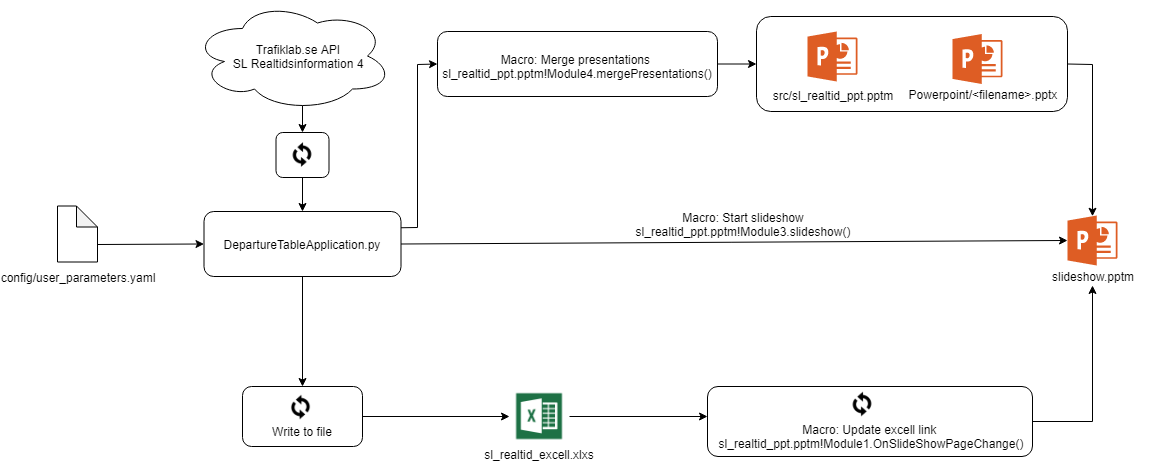

The diagram above was exported from draw.io. Its source (the exported page's mxGraphModel, read from the mxfile embedded in the PNG):
<mxGraphModel dx="2408" dy="1199" grid="1" gridSize="10" guides="1" tooltips="1" connect="1" arrows="1" fold="1" page="1" pageScale="1" pageWidth="1000" pageHeight="500" math="0" shadow="0">
  <root>
    <mxCell id="0" />
    <mxCell id="1" parent="0" />
    <mxCell id="VRIq4INbQ3O2i4il-UVg-70" value="" style="rounded=1;whiteSpace=wrap;html=1;fillColor=none;fontSize=12;" parent="1" vertex="1">
      <mxGeometry x="569" y="15" width="311" height="95" as="geometry" />
    </mxCell>
    <mxCell id="VRIq4INbQ3O2i4il-UVg-69" value="" style="rounded=1;whiteSpace=wrap;html=1;fillColor=none;fontSize=12;" parent="1" vertex="1">
      <mxGeometry x="250" y="30" width="280" height="65" as="geometry" />
    </mxCell>
    <mxCell id="VRIq4INbQ3O2i4il-UVg-61" style="edgeStyle=none;rounded=0;orthogonalLoop=1;jettySize=auto;html=1;exitX=0.55;exitY=0.95;exitDx=0;exitDy=0;exitPerimeter=0;entryX=0.5;entryY=0;entryDx=0;entryDy=0;startArrow=none;startFill=0;fontSize=12;" parent="1" source="VRIq4INbQ3O2i4il-UVg-1" target="VRIq4INbQ3O2i4il-UVg-59" edge="1">
      <mxGeometry relative="1" as="geometry" />
    </mxCell>
    <mxCell id="VRIq4INbQ3O2i4il-UVg-1" value="" style="ellipse;shape=cloud;whiteSpace=wrap;html=1;" parent="1" vertex="1">
      <mxGeometry x="5" y="-0.5" width="200" height="110" as="geometry" />
    </mxCell>
    <mxCell id="VRIq4INbQ3O2i4il-UVg-2" value="Trafiklab.se API&lt;br&gt;SL Realtidsinformation 4" style="text;html=1;strokeColor=none;fillColor=none;align=center;verticalAlign=middle;whiteSpace=wrap;rounded=0;" parent="1" vertex="1">
      <mxGeometry x="25" y="29.5" width="170" height="50" as="geometry" />
    </mxCell>
    <mxCell id="VRIq4INbQ3O2i4il-UVg-37" style="edgeStyle=none;rounded=0;orthogonalLoop=1;jettySize=auto;html=1;exitX=1;exitY=0.5;exitDx=0;exitDy=0;entryX=0;entryY=0.5;entryDx=0;entryDy=0;entryPerimeter=0;startArrow=none;startFill=0;fontSize=12;" parent="1" source="VRIq4INbQ3O2i4il-UVg-3" target="VRIq4INbQ3O2i4il-UVg-27" edge="1">
      <mxGeometry relative="1" as="geometry" />
    </mxCell>
    <mxCell id="VRIq4INbQ3O2i4il-UVg-57" style="edgeStyle=none;rounded=0;orthogonalLoop=1;jettySize=auto;html=1;exitX=0.5;exitY=1;exitDx=0;exitDy=0;entryX=0.5;entryY=0;entryDx=0;entryDy=0;startArrow=none;startFill=0;fontSize=12;" parent="1" source="VRIq4INbQ3O2i4il-UVg-3" target="VRIq4INbQ3O2i4il-UVg-48" edge="1">
      <mxGeometry relative="1" as="geometry" />
    </mxCell>
    <mxCell id="VRIq4INbQ3O2i4il-UVg-73" style="edgeStyle=none;rounded=0;orthogonalLoop=1;jettySize=auto;html=1;exitX=1;exitY=0.25;exitDx=0;exitDy=0;entryX=0;entryY=0.5;entryDx=0;entryDy=0;startArrow=none;startFill=0;fontSize=12;" parent="1" source="VRIq4INbQ3O2i4il-UVg-3" target="VRIq4INbQ3O2i4il-UVg-69" edge="1">
      <mxGeometry relative="1" as="geometry">
        <Array as="points">
          <mxPoint x="230" y="226" />
          <mxPoint x="230" y="63" />
        </Array>
      </mxGeometry>
    </mxCell>
    <mxCell id="VRIq4INbQ3O2i4il-UVg-3" value="" style="rounded=1;whiteSpace=wrap;html=1;" parent="1" vertex="1">
      <mxGeometry x="16.5" y="210" width="197" height="65" as="geometry" />
    </mxCell>
    <mxCell id="VRIq4INbQ3O2i4il-UVg-4" value="DepartureTableApplication.py" style="text;html=1;strokeColor=none;fillColor=none;align=center;verticalAlign=middle;whiteSpace=wrap;rounded=0;" parent="1" vertex="1">
      <mxGeometry x="93.5" y="232.5" width="40" height="20" as="geometry" />
    </mxCell>
    <mxCell id="VRIq4INbQ3O2i4il-UVg-7" value="Powerpoint/&amp;lt;filename&amp;gt;.pptx" style="text;html=1;strokeColor=none;fillColor=none;align=center;verticalAlign=middle;whiteSpace=wrap;rounded=0;" parent="1" vertex="1">
      <mxGeometry x="775" y="82.5" width="40" height="20" as="geometry" />
    </mxCell>
    <mxCell id="VRIq4INbQ3O2i4il-UVg-14" value="" style="aspect=fixed;pointerEvents=1;shadow=0;dashed=0;html=1;strokeColor=none;labelPosition=center;verticalLabelPosition=bottom;verticalAlign=top;align=center;shape=mxgraph.mscae.other.powerpoint;fillColor=#DE5D24;" parent="1" vertex="1">
      <mxGeometry x="620" y="30" width="50" height="50" as="geometry" />
    </mxCell>
    <mxCell id="VRIq4INbQ3O2i4il-UVg-41" style="edgeStyle=none;rounded=0;orthogonalLoop=1;jettySize=auto;html=1;exitX=1;exitY=0.5;exitDx=0;exitDy=0;entryX=0.5;entryY=0.015;entryDx=0;entryDy=0;entryPerimeter=0;startArrow=none;startFill=0;fontSize=12;" parent="1" source="VRIq4INbQ3O2i4il-UVg-70" target="VRIq4INbQ3O2i4il-UVg-27" edge="1">
      <mxGeometry relative="1" as="geometry">
        <Array as="points">
          <mxPoint x="905" y="63" />
        </Array>
      </mxGeometry>
    </mxCell>
    <mxCell id="VRIq4INbQ3O2i4il-UVg-15" value="" style="aspect=fixed;pointerEvents=1;shadow=0;dashed=0;html=1;strokeColor=none;labelPosition=center;verticalLabelPosition=bottom;verticalAlign=top;align=center;shape=mxgraph.mscae.other.powerpoint;fillColor=#DE5D24;" parent="1" vertex="1">
      <mxGeometry x="765" y="32.5" width="50" height="50" as="geometry" />
    </mxCell>
    <mxCell id="VRIq4INbQ3O2i4il-UVg-16" value="src/sl_realtid_ppt.pptm" style="text;html=1;strokeColor=none;fillColor=none;align=center;verticalAlign=middle;whiteSpace=wrap;rounded=0;" parent="1" vertex="1">
      <mxGeometry x="625" y="87.5" width="40" height="13" as="geometry" />
    </mxCell>
    <mxCell id="VRIq4INbQ3O2i4il-UVg-79" style="edgeStyle=none;rounded=0;orthogonalLoop=1;jettySize=auto;html=1;exitX=1;exitY=0.5;exitDx=0;exitDy=0;entryX=0;entryY=0.5;entryDx=0;entryDy=0;startArrow=none;startFill=0;fontSize=12;" parent="1" source="VRIq4INbQ3O2i4il-UVg-20" edge="1">
      <mxGeometry relative="1" as="geometry">
        <mxPoint x="385" y="414.9999999999999" as="sourcePoint" />
        <mxPoint x="520" y="414.9999999999999" as="targetPoint" />
      </mxGeometry>
    </mxCell>
    <mxCell id="VRIq4INbQ3O2i4il-UVg-20" value="" style="shape=image;html=1;verticalAlign=top;verticalLabelPosition=bottom;labelBackgroundColor=#ffffff;imageAspect=0;aspect=fixed;image=https://cdn3.iconfinder.com/data/icons/microsoft-office-2014/625/microsoft_office_excel-128.png;dashed=1;fillColor=none;fontSize=14;" parent="1" vertex="1">
      <mxGeometry x="322" y="385" width="60" height="60" as="geometry" />
    </mxCell>
    <mxCell id="VRIq4INbQ3O2i4il-UVg-21" value="sl_realtid_excell.xlxs" style="text;html=1;strokeColor=none;fillColor=none;align=center;verticalAlign=middle;whiteSpace=wrap;rounded=0;dashed=1;fontSize=12;" parent="1" vertex="1">
      <mxGeometry x="332" y="442.5" width="40" height="20" as="geometry" />
    </mxCell>
    <mxCell id="VRIq4INbQ3O2i4il-UVg-27" value="" style="aspect=fixed;pointerEvents=1;shadow=0;dashed=0;html=1;strokeColor=none;labelPosition=center;verticalLabelPosition=bottom;verticalAlign=top;align=center;shape=mxgraph.mscae.other.powerpoint;fillColor=#DE5D24;fontSize=12;" parent="1" vertex="1">
      <mxGeometry x="880" y="214" width="50" height="50" as="geometry" />
    </mxCell>
    <mxCell id="VRIq4INbQ3O2i4il-UVg-29" value="slideshow.pptm" style="text;html=1;strokeColor=none;fillColor=none;align=center;verticalAlign=middle;whiteSpace=wrap;rounded=0;dashed=1;fontSize=12;" parent="1" vertex="1">
      <mxGeometry x="830" y="266" width="150" height="18" as="geometry" />
    </mxCell>
    <mxCell id="VRIq4INbQ3O2i4il-UVg-33" value="Macro: Merge presentations&amp;nbsp;&lt;br&gt;sl_realtid_ppt.pptm!Module4.mergePresentations()" style="text;html=1;strokeColor=none;fillColor=none;align=center;verticalAlign=middle;whiteSpace=wrap;rounded=0;dashed=1;fontSize=12;rotation=0;" parent="1" vertex="1">
      <mxGeometry x="312" y="55" width="156" height="20" as="geometry" />
    </mxCell>
    <mxCell id="VRIq4INbQ3O2i4il-UVg-34" value="Macro: Start slideshow&lt;br&gt;sl_realtid_ppt.pptm!Module3.slideshow()" style="text;html=1;strokeColor=none;fillColor=none;align=center;verticalAlign=middle;whiteSpace=wrap;rounded=0;dashed=1;fontSize=12;rotation=0;" parent="1" vertex="1">
      <mxGeometry x="440" y="212.5" width="230" height="20" as="geometry" />
    </mxCell>
    <mxCell id="VRIq4INbQ3O2i4il-UVg-35" value="Macro: Update excell link&amp;nbsp;&lt;br&gt;sl_realtid_ppt.pptm!Module1.OnSlideShowPageChange()" style="text;html=1;strokeColor=none;fillColor=none;align=center;verticalAlign=middle;whiteSpace=wrap;rounded=0;dashed=1;fontSize=12;rotation=0;" parent="1" vertex="1">
      <mxGeometry x="532.5" y="425" width="300" height="20" as="geometry" />
    </mxCell>
    <mxCell id="VRIq4INbQ3O2i4il-UVg-78" style="edgeStyle=none;rounded=0;orthogonalLoop=1;jettySize=auto;html=1;exitX=1;exitY=0.5;exitDx=0;exitDy=0;entryX=0;entryY=0.5;entryDx=0;entryDy=0;startArrow=none;startFill=0;fontSize=12;" parent="1" source="VRIq4INbQ3O2i4il-UVg-48" target="VRIq4INbQ3O2i4il-UVg-20" edge="1">
      <mxGeometry relative="1" as="geometry" />
    </mxCell>
    <mxCell id="VRIq4INbQ3O2i4il-UVg-48" value="" style="rounded=1;whiteSpace=wrap;html=1;fillColor=none;fontSize=12;" parent="1" vertex="1">
      <mxGeometry x="55" y="385" width="120" height="60" as="geometry" />
    </mxCell>
    <mxCell id="VRIq4INbQ3O2i4il-UVg-23" value="Write to file" style="text;html=1;strokeColor=none;fillColor=none;align=center;verticalAlign=middle;whiteSpace=wrap;rounded=0;dashed=1;fontSize=12;rotation=0;" parent="1" vertex="1">
      <mxGeometry x="75" y="420" width="80" height="20" as="geometry" />
    </mxCell>
    <mxCell id="VRIq4INbQ3O2i4il-UVg-51" value="" style="shape=image;html=1;verticalAlign=top;verticalLabelPosition=bottom;labelBackgroundColor=#ffffff;imageAspect=0;aspect=fixed;image=https://cdn4.iconfinder.com/data/icons/ionicons/512/icon-loop-128.png;fillColor=none;fontSize=12;" parent="1" vertex="1">
      <mxGeometry x="99.5" y="392" width="28" height="28" as="geometry" />
    </mxCell>
    <mxCell id="VRIq4INbQ3O2i4il-UVg-56" style="edgeStyle=none;rounded=0;orthogonalLoop=1;jettySize=auto;html=1;exitX=1;exitY=0.5;exitDx=0;exitDy=0;startArrow=none;startFill=0;fontSize=12;entryX=0.5;entryY=1;entryDx=0;entryDy=0;" parent="1" source="VRIq4INbQ3O2i4il-UVg-52" target="VRIq4INbQ3O2i4il-UVg-29" edge="1">
      <mxGeometry relative="1" as="geometry">
        <mxPoint x="905" y="300" as="targetPoint" />
        <Array as="points">
          <mxPoint x="905" y="420" />
        </Array>
      </mxGeometry>
    </mxCell>
    <mxCell id="VRIq4INbQ3O2i4il-UVg-52" value="" style="rounded=1;whiteSpace=wrap;html=1;fillColor=none;fontSize=12;" parent="1" vertex="1">
      <mxGeometry x="520" y="385" width="325" height="70" as="geometry" />
    </mxCell>
    <mxCell id="VRIq4INbQ3O2i4il-UVg-54" value="" style="shape=image;html=1;verticalAlign=top;verticalLabelPosition=bottom;labelBackgroundColor=#ffffff;imageAspect=0;aspect=fixed;image=https://cdn4.iconfinder.com/data/icons/ionicons/512/icon-loop-128.png;fillColor=none;fontSize=12;" parent="1" vertex="1">
      <mxGeometry x="661" y="389" width="28" height="28" as="geometry" />
    </mxCell>
    <mxCell id="VRIq4INbQ3O2i4il-UVg-62" style="edgeStyle=none;rounded=0;orthogonalLoop=1;jettySize=auto;html=1;exitX=0.5;exitY=1;exitDx=0;exitDy=0;entryX=0.5;entryY=0;entryDx=0;entryDy=0;startArrow=none;startFill=0;fontSize=12;" parent="1" source="VRIq4INbQ3O2i4il-UVg-59" target="VRIq4INbQ3O2i4il-UVg-3" edge="1">
      <mxGeometry relative="1" as="geometry" />
    </mxCell>
    <mxCell id="VRIq4INbQ3O2i4il-UVg-59" value="" style="rounded=1;whiteSpace=wrap;html=1;fillColor=none;fontSize=12;" parent="1" vertex="1">
      <mxGeometry x="88.5" y="131" width="53" height="45" as="geometry" />
    </mxCell>
    <mxCell id="VRIq4INbQ3O2i4il-UVg-60" value="" style="shape=image;html=1;verticalAlign=top;verticalLabelPosition=bottom;labelBackgroundColor=#ffffff;imageAspect=0;aspect=fixed;image=https://cdn4.iconfinder.com/data/icons/ionicons/512/icon-loop-128.png;fillColor=none;fontSize=12;" parent="1" vertex="1">
      <mxGeometry x="101" y="139.5" width="28" height="28" as="geometry" />
    </mxCell>
    <mxCell id="VRIq4INbQ3O2i4il-UVg-66" style="edgeStyle=none;rounded=0;orthogonalLoop=1;jettySize=auto;html=1;exitX=0;exitY=0;exitDx=40;exitDy=38.5;exitPerimeter=0;entryX=0;entryY=0.5;entryDx=0;entryDy=0;startArrow=none;startFill=0;fontSize=12;" parent="1" source="VRIq4INbQ3O2i4il-UVg-63" target="VRIq4INbQ3O2i4il-UVg-3" edge="1">
      <mxGeometry relative="1" as="geometry" />
    </mxCell>
    <mxCell id="VRIq4INbQ3O2i4il-UVg-63" value="" style="shape=note;whiteSpace=wrap;html=1;backgroundOutline=1;darkOpacity=0.05;fillColor=none;fontSize=12;size=21;" parent="1" vertex="1">
      <mxGeometry x="-130" y="204.5" width="40" height="56" as="geometry" />
    </mxCell>
    <mxCell id="VRIq4INbQ3O2i4il-UVg-64" value="config/user_parameters.yaml&lt;br&gt;" style="text;html=1;strokeColor=none;fillColor=none;align=center;verticalAlign=middle;whiteSpace=wrap;rounded=0;fontSize=12;" parent="1" vertex="1">
      <mxGeometry x="-180" y="266" width="140" height="20" as="geometry" />
    </mxCell>
    <mxCell id="VRIq4INbQ3O2i4il-UVg-72" style="edgeStyle=none;rounded=0;orthogonalLoop=1;jettySize=auto;html=1;exitX=1;exitY=0.5;exitDx=0;exitDy=0;entryX=0;entryY=0.5;entryDx=0;entryDy=0;startArrow=none;startFill=0;fontSize=12;" parent="1" source="VRIq4INbQ3O2i4il-UVg-69" target="VRIq4INbQ3O2i4il-UVg-70" edge="1">
      <mxGeometry relative="1" as="geometry" />
    </mxCell>
  </root>
</mxGraphModel>